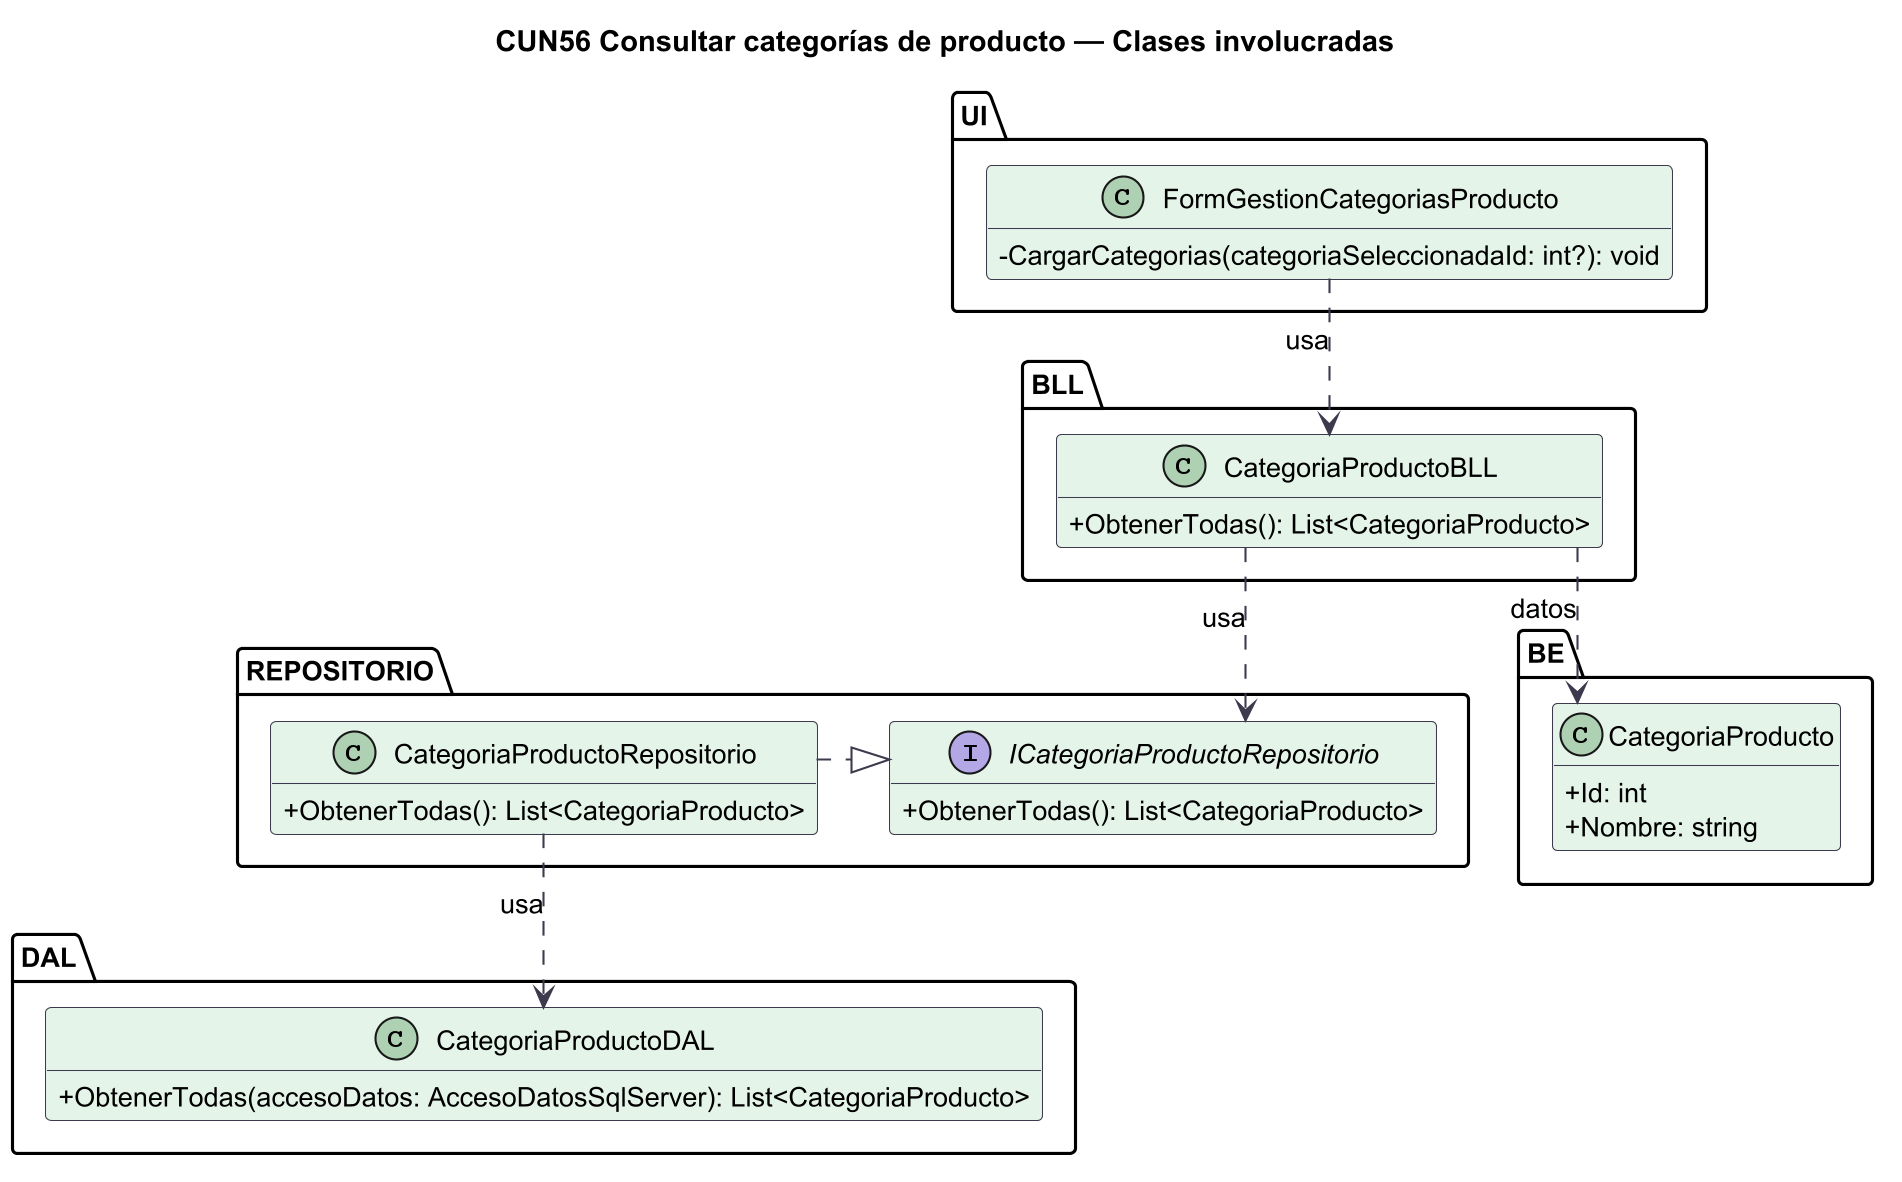

The diagram above was rendered by PlantUML. Its source (embedded in the PNG):
@startuml
skinparamlocked dpi 200
' Fuente: diagramas/NEG13-categorias-producto/NEG13-categorias-producto-casos-de-uso.json
' Proyeccion por caso de uso; firmas contrastadas contra el codigo fuente.
title CUN56 Consultar categorías de producto — Clases involucradas
skinparam backgroundColor #FFFFFF
skinparam shadowing false
skinparam defaultFontName SansSerif
skinparam defaultFontSize 13
skinparam ArrowColor #3E3A4E
skinparam ParticipantBackgroundColor #E4F4E9
skinparam ParticipantBorderColor #3E3A4E
skinparam ClassBackgroundColor #E4F4E9
skinparam ClassBorderColor #3E3A4E
hide empty members
skinparam classAttributeIconSize 0
skinparam linetype ortho
top to bottom direction
package "UI" as L_UI {
  class FormGestionCategoriasProducto {
    -CargarCategorias(categoriaSeleccionadaId: int?): void
  }
}
' Enlaces ocultos: solo distribucion visual, no relaciones de dominio.
package "BLL" as L_BLL {
  class CategoriaProductoBLL {
    +ObtenerTodas(): List<CategoriaProducto>
  }
}
' Enlaces ocultos: solo distribucion visual, no relaciones de dominio.
package "REPOSITORIO" as L_REPOSITORIO {
  interface ICategoriaProductoRepositorio {
    +ObtenerTodas(): List<CategoriaProducto>
  }
  class CategoriaProductoRepositorio {
    +ObtenerTodas(): List<CategoriaProducto>
  }
}
' Enlaces ocultos: solo distribucion visual, no relaciones de dominio.
ICategoriaProductoRepositorio -[hidden]right-> CategoriaProductoRepositorio
package "DAL" as L_DAL {
  class CategoriaProductoDAL {
    +ObtenerTodas(accesoDatos: AccesoDatosSqlServer): List<CategoriaProducto>
  }
}
' Enlaces ocultos: solo distribucion visual, no relaciones de dominio.
package "BE" as L_BE {
  class CategoriaProducto {
    +Id: int
    +Nombre: string
  }
}
' Enlaces ocultos: solo distribucion visual, no relaciones de dominio.
CategoriaProductoBLL ..> ICategoriaProductoRepositorio : usa
CategoriaProductoRepositorio ..|> ICategoriaProductoRepositorio
FormGestionCategoriasProducto ..> CategoriaProductoBLL : usa
CategoriaProductoRepositorio ..> CategoriaProductoDAL : usa
CategoriaProductoBLL ..> CategoriaProducto : datos
' BLL/CategoriaProductoBLL.cs:28 CategoriaProductoBLL.ObtenerTodas
' DAL/CategoriaProductoDAL.cs:48 CategoriaProductoDAL.ObtenerTodas
' REPOSITORIO/CategoriaProductoRepositorio.cs:28 CategoriaProductoRepositorio.ObtenerTodas
' REPOSITORIO/ICategoriaProductoRepositorio.cs:10 ICategoriaProductoRepositorio.ObtenerTodas
' UI/FormGestionCategoriasProducto.cs:32 FormGestionCategoriasProducto.CargarCategorias
@enduml